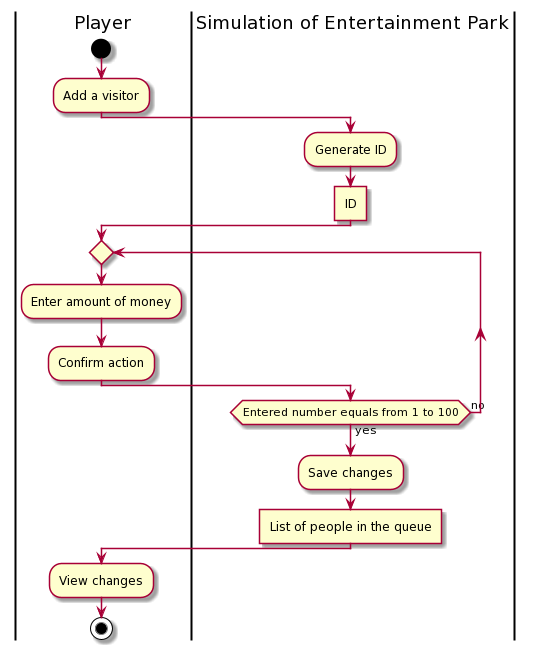

The diagram above was rendered by PlantUML. Its source (embedded in the PNG):
@startuml
|Player|
start
:Add a visitor;
|Simulation of Entertainment Park|
:Generate ID;
:ID]
|Player|
repeat
:Enter amount of money;
:Confirm action;
|Simulation of Entertainment Park|
repeat while (Entered number equals from 1 to 100) is (no) not (yes)
:Save changes;
:List of people in the queue]
|Player|
:View changes;
stop
@enduml